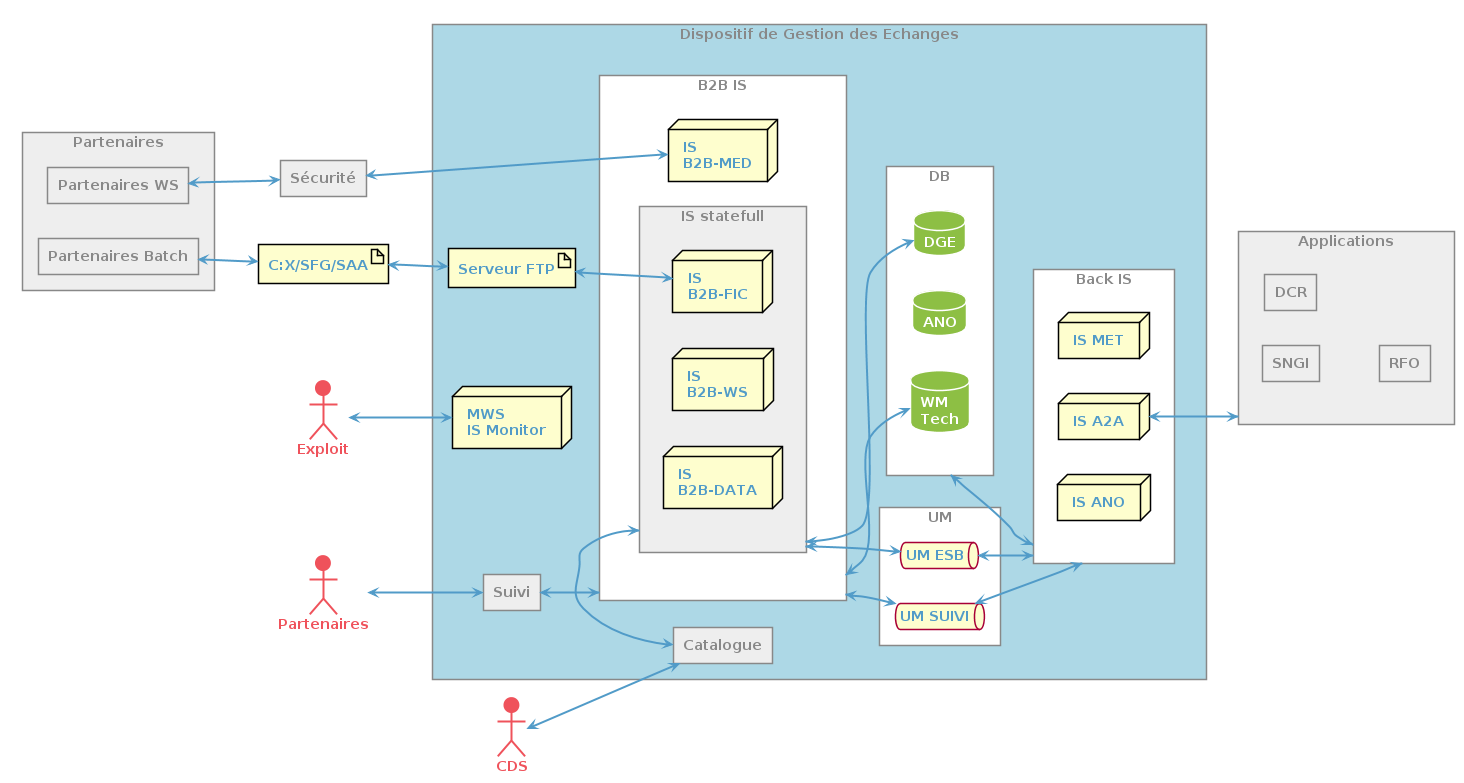

The diagram above was rendered by PlantUML. Its source (embedded in the PNG):
@startuml

skinparam backgroundColor transparent
skinparam defaultFontColor #519BC8
skinparam defaultFontStyle bold
skinparam arrowColor #519BC8
skinparam arrowThickness 2
skinparam shadowing false
skinparam objectBorderColor red

skinparam actor {
    borderColor #EF525B
    backgroundColor #EF525B
    fontColor #EF525B
}
skinparam agent {
    borderColor white
    backGroundcolor #8DBF44
    fontColor white
}
skinparam database {
    borderColor white
    backGroundcolor #8DBF44
    fontColor white
} 
skinparam rectangle {
    borderColor #888888
    backGroundcolor #EEEEEE
    fontColor #888888
}
left to right direction
rectangle "Partenaires" as part {
    rectangle "Partenaires WS" as pWs
    rectangle "Partenaires Batch" as pBatch
}
rectangle "Sécurité" as secur
artifact "C:X/SFG/SAA" as saa
rectangle Applications as apps {
    rectangle SNGI
    rectangle DCR
    rectangle RFO
}
rectangle "Dispositif de Gestion des Echanges" as dge #LightBlue {
    artifact "Serveur FTP" as sFtp
    rectangle "B2B IS" as b2bIs #White {
        node "IS\nB2B-MED" as isMed
        rectangle "IS statefull" as sfullIs {
        node "IS\nB2B-FIC" as isFic
        node "IS\nB2B-WS" as isWs
        node "IS\nB2B-DATA" as isData
        }
    }
    rectangle "Back IS" as backIs #White {
        node "IS MET" as isMet
        node "IS A2A" as isA2a
        node "IS ANO" as isAno
    }
    rectangle DB #White {
        database "DGE" as dbDge
        database "ANO" as dbAno
        database "WM\nTech" as wmTech
    }
    rectangle UM #White {
        queue "UM SUIVI" as umSuivi
        queue "UM ESB" as umEsb
    }
    node "MWS\nIS Monitor" as isMonitor
    rectangle "Suivi" as sSuivi
    rectangle "Catalogue" as sCat
}
actor Exploit
actor CDS
actor Partenaires
Partenaires <--> sSuivi
sSuivi <--> b2bIs
pBatch <--> saa
saa <--> sFtp
sFtp <--> isFic
b2bIs <--> umSuivi
pWs <--> secur
secur <--> isMed
b2bIs <--> wmTech
dbDge <--> sfullIs
sfullIs <--> umEsb
sCat <-> sfullIs
CDS <--> sCat
umSuivi <--> backIs
Exploit <--> isMonitor
umEsb <--> backIs
DB <--> backIs
isA2a <--> apps
@enduml